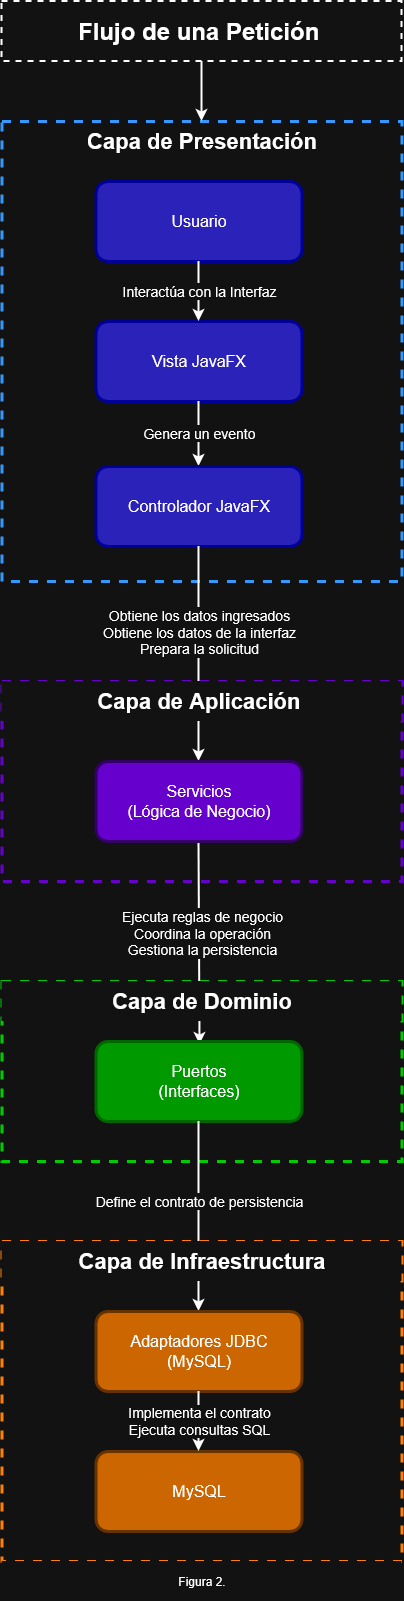

The diagram above was exported from draw.io. Its source (the exported page's mxGraphModel, read from the mxfile embedded in the PNG):
<mxGraphModel dx="2060" dy="1318" grid="1" gridSize="10" guides="1" tooltips="1" connect="1" arrows="1" fold="1" page="1" pageScale="1" pageWidth="827" pageHeight="1169" math="0" shadow="0">
  <root>
    <mxCell id="0" />
    <mxCell id="1" parent="0" />
    <mxCell id="JEB2AOECMW-1E6EYFtDt-1" parent="1" style="rounded=0;whiteSpace=wrap;html=1;fillColor=none;strokeWidth=2;dashed=1;fontSize=24;fontStyle=1" value="Flujo de una Petición&amp;nbsp;" vertex="1">
      <mxGeometry height="60" width="400" x="200" y="80" as="geometry" />
    </mxCell>
    <mxCell id="JEB2AOECMW-1E6EYFtDt-2" parent="1" style="rounded=0;whiteSpace=wrap;html=1;fillColor=none;align=center;verticalAlign=top;fontSize=22;dashed=1;strokeWidth=3;strokeColor=light-dark(#000000,#3399FF);fontStyle=1" value="Capa de Presentación" vertex="1">
      <mxGeometry height="460" width="400" x="200" y="200" as="geometry" />
    </mxCell>
    <mxCell id="JEB2AOECMW-1E6EYFtDt-4" parent="1" style="rounded=1;whiteSpace=wrap;html=1;fillColor=light-dark(#000053,#2B22B9);fontSize=16;strokeColor=light-dark(#000000,#000099);strokeWidth=3;" value="Usuario" vertex="1">
      <mxGeometry height="80" width="206" x="294" y="260" as="geometry" />
    </mxCell>
    <mxCell id="JEB2AOECMW-1E6EYFtDt-5" parent="1" style="rounded=1;whiteSpace=wrap;html=1;fillColor=light-dark(#000053,#2B22B9);fontSize=16;strokeColor=light-dark(#000000,#000099);strokeWidth=3;" value="Vista JavaFX" vertex="1">
      <mxGeometry height="80" width="206" x="294" y="400" as="geometry" />
    </mxCell>
    <mxCell id="JEB2AOECMW-1E6EYFtDt-6" edge="1" parent="1" source="JEB2AOECMW-1E6EYFtDt-4" style="endArrow=classic;html=1;rounded=0;exitX=0.5;exitY=1;exitDx=0;exitDy=0;entryX=0.5;entryY=0;entryDx=0;entryDy=0;strokeWidth=2;fontSize=14;" target="JEB2AOECMW-1E6EYFtDt-5" value="Interactúa con la Interfaz">
      <mxGeometry height="50" relative="1" width="50" as="geometry">
        <mxPoint x="350" y="400" as="sourcePoint" />
        <mxPoint x="350" y="330" as="targetPoint" />
      </mxGeometry>
    </mxCell>
    <mxCell id="JEB2AOECMW-1E6EYFtDt-7" edge="1" parent="1" source="JEB2AOECMW-1E6EYFtDt-5" style="endArrow=classic;html=1;rounded=0;strokeWidth=2;entryX=0.5;entryY=0;entryDx=0;entryDy=0;exitX=0.5;exitY=1;exitDx=0;exitDy=0;fontSize=14;" target="JEB2AOECMW-1E6EYFtDt-8" value="Genera un evento">
      <mxGeometry height="50" relative="1" width="50" as="geometry">
        <mxPoint x="399.66" y="470" as="sourcePoint" />
        <mxPoint x="397" y="510" as="targetPoint" />
      </mxGeometry>
    </mxCell>
    <mxCell id="JEB2AOECMW-1E6EYFtDt-8" parent="1" style="rounded=1;whiteSpace=wrap;html=1;fillColor=light-dark(#000053,#2B22B9);fontSize=16;strokeColor=light-dark(#000000,#000099);strokeWidth=3;" value="Controlador JavaFX" vertex="1">
      <mxGeometry height="80" width="206" x="294" y="545" as="geometry" />
    </mxCell>
    <mxCell id="JEB2AOECMW-1E6EYFtDt-10" parent="1" style="rounded=0;whiteSpace=wrap;html=1;fillColor=none;align=center;verticalAlign=top;fontSize=22;dashed=1;strokeWidth=3;strokeColor=light-dark(#000000,#6600CC);fontStyle=1" value="" vertex="1">
      <mxGeometry height="200" width="400" x="200" y="760" as="geometry" />
    </mxCell>
    <mxCell id="JEB2AOECMW-1E6EYFtDt-12" edge="1" parent="1" source="JEB2AOECMW-1E6EYFtDt-8" style="endArrow=classic;html=1;rounded=0;strokeWidth=2;entryX=0.5;entryY=0;entryDx=0;entryDy=0;exitX=0.5;exitY=1;exitDx=0;exitDy=0;fontSize=14;" target="JEB2AOECMW-1E6EYFtDt-25" value="&lt;div&gt;Obtiene los datos ingresados&lt;/div&gt;&lt;div&gt;Obtiene los datos de la interfaz&lt;/div&gt;&lt;div&gt;Prepara la solicitud&lt;/div&gt;">
      <mxGeometry height="50" relative="1" width="50" x="-0.2093" as="geometry">
        <mxPoint as="offset" />
        <mxPoint x="396.65999999999997" y="670" as="sourcePoint" />
        <mxPoint x="396.9999999999998" y="840" as="targetPoint" />
      </mxGeometry>
    </mxCell>
    <mxCell id="JEB2AOECMW-1E6EYFtDt-13" edge="1" parent="1" source="JEB2AOECMW-1E6EYFtDt-1" style="endArrow=classic;html=1;rounded=0;strokeWidth=2;entryX=0.5;entryY=0;entryDx=0;entryDy=0;exitX=0.5;exitY=1;exitDx=0;exitDy=0;" target="JEB2AOECMW-1E6EYFtDt-2" value="">
      <mxGeometry height="50" relative="1" width="50" as="geometry">
        <mxPoint x="399.76" y="160" as="sourcePoint" />
        <mxPoint x="399.76" y="220" as="targetPoint" />
      </mxGeometry>
    </mxCell>
    <mxCell id="JEB2AOECMW-1E6EYFtDt-14" parent="1" style="rounded=0;whiteSpace=wrap;html=1;fillColor=none;align=center;verticalAlign=top;fontSize=22;dashed=1;strokeWidth=3;strokeColor=light-dark(#000000,#00CC00);fontStyle=1" value="" vertex="1">
      <mxGeometry height="180" width="400" x="200" y="1060" as="geometry" />
    </mxCell>
    <mxCell id="JEB2AOECMW-1E6EYFtDt-15" edge="1" parent="1" source="JEB2AOECMW-1E6EYFtDt-25" style="endArrow=classic;html=1;rounded=0;strokeWidth=2;entryX=0.505;entryY=0.038;entryDx=0;entryDy=0;exitX=0.5;exitY=1;exitDx=0;exitDy=0;fontSize=14;entryPerimeter=0;" target="JEB2AOECMW-1E6EYFtDt-16" value="&lt;div&gt;Ejecuta reglas de negocio&lt;/div&gt;&lt;div&gt;Coordina la operación&lt;/div&gt;&lt;div&gt;Gestiona la persistencia&lt;/div&gt;">
      <mxGeometry height="50" relative="1" width="50" x="-0.1" y="3" as="geometry">
        <mxPoint as="offset" />
        <mxPoint x="396.58000000000004" y="910" as="sourcePoint" />
        <mxPoint x="397" y="1120" as="targetPoint" />
      </mxGeometry>
    </mxCell>
    <mxCell id="JEB2AOECMW-1E6EYFtDt-16" parent="1" style="rounded=1;whiteSpace=wrap;html=1;fillColor=light-dark(#330066,#009900);fontSize=16;strokeColor=light-dark(#330066,#006600);strokeWidth=3;" value="&lt;div&gt;Puertos&lt;/div&gt;&lt;div&gt;(Interfaces)&lt;/div&gt;" vertex="1">
      <mxGeometry height="80" width="206" x="294" y="1120" as="geometry" />
    </mxCell>
    <mxCell id="JEB2AOECMW-1E6EYFtDt-17" parent="1" style="rounded=0;whiteSpace=wrap;html=1;fillColor=none;align=center;verticalAlign=top;fontSize=22;dashed=1;strokeWidth=3;strokeColor=light-dark(#000000,#FF8000);fontStyle=1" value="" vertex="1">
      <mxGeometry height="320" width="400" x="200" y="1320" as="geometry" />
    </mxCell>
    <mxCell id="JEB2AOECMW-1E6EYFtDt-18" edge="1" parent="1" source="JEB2AOECMW-1E6EYFtDt-16" style="endArrow=classic;html=1;rounded=0;strokeWidth=2;entryX=0.5;entryY=0;entryDx=0;entryDy=0;exitX=0.5;exitY=1;exitDx=0;exitDy=0;fontSize=14;" target="JEB2AOECMW-1E6EYFtDt-19" value="Define el contrato de persistencia">
      <mxGeometry height="50" relative="1" width="50" x="-0.1579" as="geometry">
        <mxPoint as="offset" />
        <mxPoint x="396.63" y="1160" as="sourcePoint" />
        <mxPoint x="396.63" y="1220" as="targetPoint" />
      </mxGeometry>
    </mxCell>
    <mxCell id="JEB2AOECMW-1E6EYFtDt-19" parent="1" style="rounded=1;whiteSpace=wrap;html=1;fillColor=light-dark(#330066,#CC6600);fontSize=16;strokeColor=light-dark(#330066,#663300);strokeWidth=3;" value="&lt;div&gt;Adaptadores JDBC&lt;/div&gt;&lt;div&gt;(MySQL)&lt;/div&gt;" vertex="1">
      <mxGeometry height="80" width="206" x="294" y="1390" as="geometry" />
    </mxCell>
    <mxCell id="JEB2AOECMW-1E6EYFtDt-20" parent="1" style="rounded=1;whiteSpace=wrap;html=1;fillColor=light-dark(#330066,#CC6600);fontSize=16;strokeColor=light-dark(#330066,#663300);strokeWidth=3;" value="&lt;div&gt;MySQL&lt;/div&gt;" vertex="1">
      <mxGeometry height="80" width="206" x="294" y="1530" as="geometry" />
    </mxCell>
    <mxCell id="JEB2AOECMW-1E6EYFtDt-21" edge="1" parent="1" source="JEB2AOECMW-1E6EYFtDt-19" style="endArrow=classic;html=1;rounded=0;strokeWidth=2;entryX=0.5;entryY=0;entryDx=0;entryDy=0;exitX=0.5;exitY=1;exitDx=0;exitDy=0;fontSize=14;" target="JEB2AOECMW-1E6EYFtDt-20" value="&lt;div&gt;Implementa el contrato&lt;/div&gt;&lt;div&gt;Ejecuta consultas SQL&lt;/div&gt;">
      <mxGeometry height="50" relative="1" width="50" as="geometry">
        <Array as="points">
          <mxPoint x="397" y="1490" />
        </Array>
        <mxPoint x="399.71000000000004" y="1350" as="sourcePoint" />
        <mxPoint x="399.71000000000004" y="1415" as="targetPoint" />
      </mxGeometry>
    </mxCell>
    <mxCell id="JEB2AOECMW-1E6EYFtDt-24" parent="1" style="rounded=0;whiteSpace=wrap;html=1;strokeColor=none;fillColor=default;fontSize=22;fontStyle=1" value="Capa de Aplicación&amp;nbsp;" vertex="1">
      <mxGeometry height="40" width="400" x="200" y="760" as="geometry" />
    </mxCell>
    <mxCell id="JEB2AOECMW-1E6EYFtDt-25" parent="1" style="rounded=1;whiteSpace=wrap;html=1;fillColor=light-dark(#330066,#6600CC);fontSize=16;strokeColor=light-dark(#330066,#330066);strokeWidth=3;" value="&lt;div&gt;Servicios&lt;/div&gt;&lt;div&gt;(Lógica de Negocio)&lt;/div&gt;" vertex="1">
      <mxGeometry height="80" width="206" x="294" y="840" as="geometry" />
    </mxCell>
    <mxCell id="JEB2AOECMW-1E6EYFtDt-28" parent="1" style="rounded=0;whiteSpace=wrap;html=1;strokeColor=none;fillColor=default;fontSize=22;fontStyle=1" value="Capa de Dominio" vertex="1">
      <mxGeometry height="40" width="400" x="200" y="1060" as="geometry" />
    </mxCell>
    <mxCell id="JEB2AOECMW-1E6EYFtDt-31" parent="1" style="rounded=0;whiteSpace=wrap;html=1;strokeColor=none;fillColor=default;fontSize=22;fontStyle=1" value="Capa de Infraestructura" vertex="1">
      <mxGeometry height="40" width="400" x="200" y="1320" as="geometry" />
    </mxCell>
    <mxCell id="JEB2AOECMW-1E6EYFtDt-32" parent="1" style="rounded=0;whiteSpace=wrap;html=1;strokeColor=none;fillColor=default;fontSize=12;fontStyle=0" value="Figura 2." vertex="1">
      <mxGeometry height="40" width="400" x="200" y="1640" as="geometry" />
    </mxCell>
  </root>
</mxGraphModel>